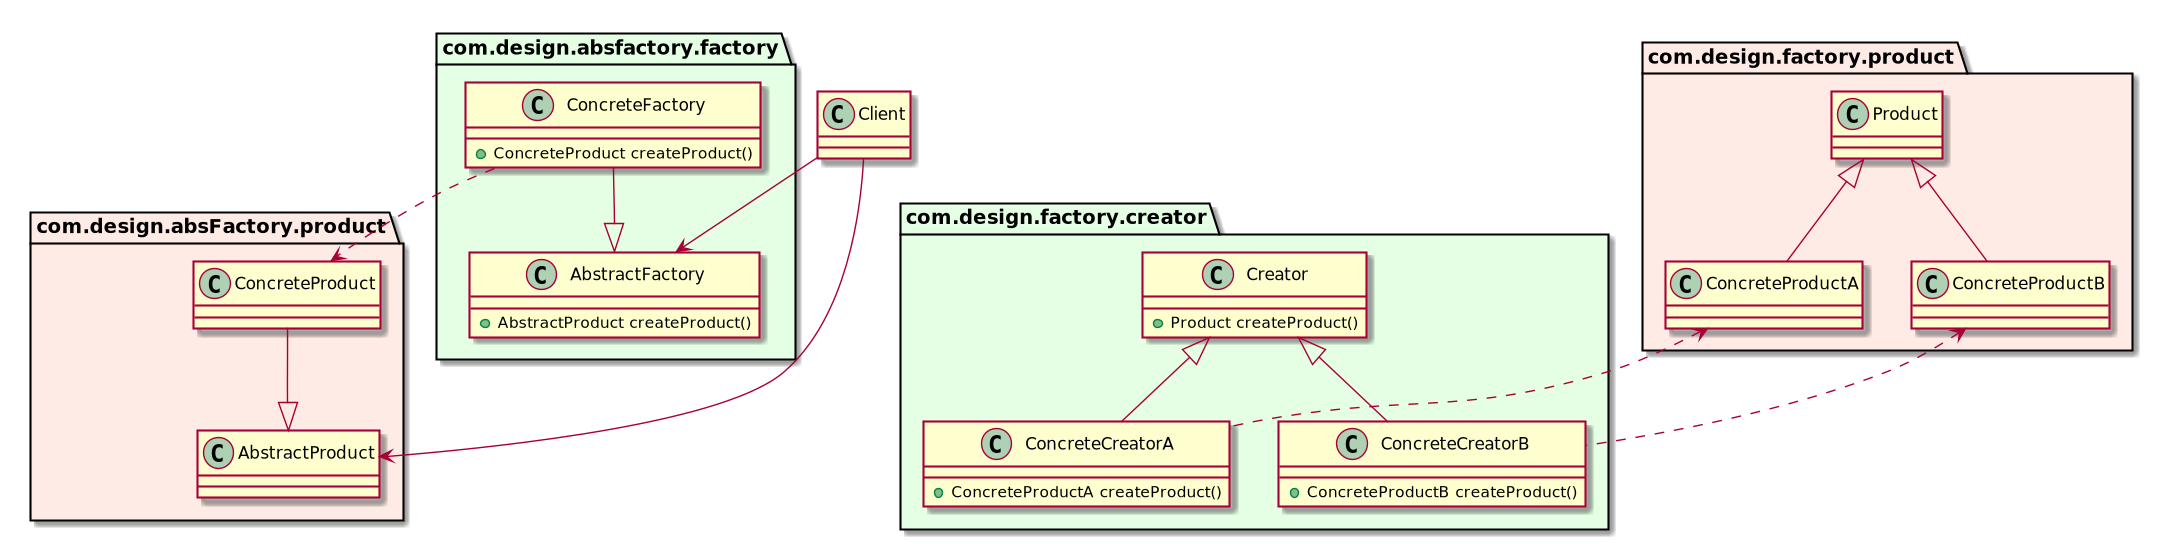

The diagram above was rendered by PlantUML. Its source (embedded in the PNG):
@startuml

package com.design.factory.creator #e5ffe5 {
    class Creator
    class ConcreteCreatorA
    class ConcreteCreatorB
}
package com.design.factory.product #ffebe5 {
    class Product
    class ConcreteProductA
    class ConcreteProductB
}
class Creator {
    +Product createProduct()
}
class ConcreteCreatorA {
    +ConcreteProductA createProduct()
}
class ConcreteCreatorB {
    +ConcreteProductB createProduct()
}
Creator <|-- ConcreteCreatorA
Creator <|-- ConcreteCreatorB

class Product{}
class ConcreteProductA{}
class ConcreteProductB{}

Product <|-- ConcreteProductA
Product <|-- ConcreteProductB

ConcreteProductA <.. ConcreteCreatorA
ConcreteProductB <.. ConcreteCreatorB


package com.design.absfactory.factory #e5ffe5 {
    class AbstractFactory
    class ConcreteFactory
}
package com.design.absFactory.product #ffebe5 {
    class AbstractProduct
    class ConcreteProduct
}
class Client {}
class AbstractFactory {
    +AbstractProduct createProduct()
}
class ConcreteFactory {
    +ConcreteProduct createProduct()
}
ConcreteFactory --|> AbstractFactory
class AbstractProduct {}
class ConcreteProduct {}
ConcreteProduct --|> AbstractProduct
ConcreteFactory ..> ConcreteProduct
Client --> AbstractFactory
Client --> AbstractProduct

@enduml